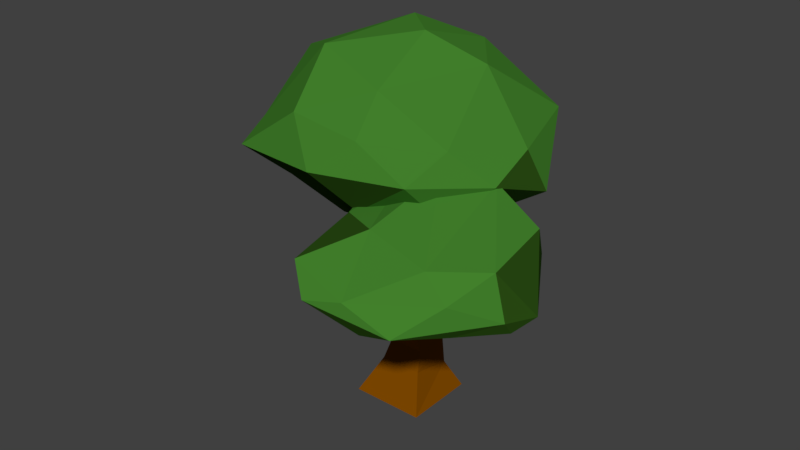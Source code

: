 # Source: tree_02_jungle.blend  (saved by Blender 2.79.0; exported with 4.5.12 LTS)
import bpy
from mathutils import Matrix  # noqa: F401  (used for matrix-valued properties, if any)

bpy.ops.wm.read_factory_settings(use_empty=True)
scene = bpy.context.scene
scene.name = 'Scene'

# ---- collections
col_collection_1 = bpy.data.collections.new('Collection 1'); scene.collection.children.link(col_collection_1)

# ---- materials (node trees are filled in below, after node groups)
mat_material_008 = bpy.data.materials.new('Material.008')
mat_material_008.alpha_threshold = 0.0
mat_material_008.use_transparent_shadow = False
mat_material_008.diffuse_color = (0.214, 0.06637, 0.0, 1.0)
mat_material_008.roughness = 0.5
mat_material_008.specular_intensity = 0.0
mat_material_013 = bpy.data.materials.new('Material.013')
mat_material_013.alpha_threshold = 0.0
mat_material_013.use_transparent_shadow = False
mat_material_013.diffuse_color = (0.0541, 0.214, 0.02455, 1.0)
mat_material_013.roughness = 0.5
mat_material_013.specular_intensity = 0.0
mat_material_012 = bpy.data.materials.new('Material.012')
mat_material_012.alpha_threshold = 0.0
mat_material_012.use_transparent_shadow = False
mat_material_012.diffuse_color = (0.09463, 0.0428, 0.003224, 1.0)
mat_material_012.roughness = 0.5
mat_material_012.specular_intensity = 0.0
mat_material_002 = bpy.data.materials.new('Material.002')
mat_material_002.alpha_threshold = 0.0
mat_material_002.use_transparent_shadow = False
mat_material_002.diffuse_color = (0.2266, 0.2266, 0.2266, 1.0)
mat_material_002.roughness = 0.5
mat_material_002.specular_intensity = 0.0
mat_material_001 = bpy.data.materials.new('Material.001')
mat_material_001.alpha_threshold = 0.0
mat_material_001.use_transparent_shadow = False
mat_material_001.diffuse_color = (0.02357, 0.07324, 0.006985, 1.0)
mat_material_001.roughness = 0.5
mat_material_001.specular_intensity = 0.0

# ---- material node trees

# ---- world
world_world = bpy.data.worlds.new('World'); scene.world = world_world
world_world.color = (0.05088, 0.05088, 0.05088)
world_world.use_sun_shadow = False
world_world.sun_shadow_jitter_overblur = 0.0
world_world.cycles.sampling_method = 'MANUAL'

# ---- meshes
me_cube = bpy.data.meshes.new('Cube')
me_cube.from_pydata([(-0.6101, 0.6721, 5.839), (-2.074, -2.482, 7.277), (2.33, 2.522, 6.805), (0.4868, -2.763, 8.984), (-3.955, -1.557, 8.226), (-3.444, 2.492, 9.203), (0.4946, 4.028, 8.735), (3.243, 0.682, 8.405), (-0.09274, 0.6579, 10.87), (-1.498, -1.087, 5.809), (1.248, 1.574, 5.389), (-2.851, 0.642, 5.868), (-3.68, -1.195, 6.761), (-1.194, 2.509, 5.548), (0.4173, 3.774, 6.733), (3.218, -0.6429, 7.786), (3.642, 1.056, 7.209), (-0.6433, -3.357, 8.046), (2.074, -2.812, 8.195), (-4.45, -0.7053, 7.821), (-3.515, -2.896, 7.883), (-2.989, 3.774, 7.825), (1.925, 3.802, 7.567), (-0.6352, 4.538, 7.825), (2.295, -1.429, 8.769), (-1.546, -2.822, 9.28), (-3.878, 0.2654, 9.819), (-1.678, 3.756, 8.968), (2.431, 3.37, 8.571), (0.1371, -1.515, 9.861), (1.529, 1.212, 10.14), (-2.137, -0.9995, 10.5), (-1.389, 1.817, 10.83), (0.1372, 3.009, 10.15), (-3.324, 1.561, 5.57), (-4.267, 0.08613, 6.52), (-5.666, 2.733, 5.855), (-3.337, 4.648, 5.61), (-5.211, 1.248, 8.013), (-4.83, 3.906, 6.788), (-1.616, 4.681, 7.033), (-4.037, 0.8466, 5.892), (-4.651, 2.427, 5.618), (-5.406, 1.439, 5.826), (-3.444, 3.422, 5.591), (-4.861, 3.704, 5.828), (-2.028, 4.355, 5.734), (-5.984, 2.302, 6.285), (-5.041, 0.6704, 6.948), (-4.15, 4.734, 5.931), (-5.648, 2.99, 6.259), (-1.389, 4.198, 6.609), (-2.208, 5.11, 6.308), (-5.341, 3.05, 7.604), (-3.071, 4.938, 6.571), (-4.244, 3.868, 7.51), (0.09352, 0.1841, 5.581), (3.326, 0.5998, 5.652), (5.114, -2.518, 5.233), (2.435, -4.922, 5.266), (0.1081, -3.133, 5.716), (4.547, -0.6246, 7.094), (4.202, -3.884, 6.226), (0.4225, -4.945, 6.637), (3.062, -0.468, 5.198), (0.9936, -0.1027, 5.078), (1.464, 1.09, 5.631), (-0.157, -1.202, 5.059), (3.852, -2.214, 5.002), (4.733, -0.9972, 5.091), (2.498, -3.464, 5.134), (4.206, -3.712, 5.326), (0.8649, -4.631, 5.4), (-0.4173, -2.302, 6.423), (2.129, 1.314, 6.202), (5.481, -1.96, 5.577), (4.289, -0.02413, 6.07), (3.415, -4.961, 5.54), (5.115, -2.795, 5.628), (0.1168, -4.414, 6.212), (1.132, -5.476, 5.989), (4.786, -2.785, 6.879), (2.157, -5.21, 6.184), (0.299, -2.854, 7.045), (3.521, -3.816, 6.906), (1.584, -3.523, 7.249), (-4.296, 0.1979, 7.107), (-4.233, 0.1262, 7.036), (-4.057, -0.022, 6.812), (-3.021, 0.6294, 5.987), (-2.943, 0.7038, 5.95), (-2.886, 0.7621, 5.923), (-3.92, -0.1253, 6.737), (-3.581, -0.127, 6.504), (-3.261, 0.1138, 6.243), (-2.648, 0.9302, 5.847), (-2.229, 1.471, 5.787), (-1.872, 2.118, 5.792), (-1.794, 2.517, 5.872), (0.1024, -2.525, 6.955), (-0.3779, -2.062, 6.58), (-0.4022, -1.973, 6.497), (-0.3421, -0.9088, 5.843), (-0.4307, -1.824, 6.401), (-0.3449, -0.8361, 5.843), (0.0476, 0.1394, 5.857), (-0.1047, -0.09491, 5.852), (-1.292, 3.744, 6.71), (-1.433, 3.901, 6.858), (-1.431, 3.245, 6.241), (-1.441, 3.917, 6.873), (-1.454, 3.189, 6.188), (-1.564, 2.956, 6.074), (-1.463, 3.148, 6.163), (1.832, 1.181, 5.9), (1.616, 1.141, 5.761), (1.431, 1.08, 5.65), (1.381, 1.035, 5.628), (1.188, 0.8038, 5.557), (0.2021, 0.3702, 5.787), (0.9191, 0.7299, 5.611), (2.735, 0.7294, 6.734), (2.888, 0.611, 6.789), (2.442, 1.004, 6.499), (2.102, 1.302, 6.221), (2.085, 1.301, 6.203), (1.958, 1.257, 6.055), (-4.445, 0.5986, 7.829), (-4.362, 0.367, 7.428), (0.1979, -2.607, 7.034), (3.201, -0.5991, 7.747), (3.16, -0.6987, 7.732), (3.214, -0.582, 7.748), (3.258, -0.4823, 7.731), (3.273, -0.4224, 7.711), (2.942, 0.5408, 6.876), (2.905, 0.591, 6.815), (0.2062, -2.61, 7.043), (0.3658, -2.613, 7.116), (0.6781, -2.591, 7.206), (3.132, -0.741, 7.728), (2.389, -1.983, 7.76), (2.152, -2.302, 7.662), (1.79, -2.456, 7.644), (1.187, -2.493, 7.366), (-3.166, 3.529, 7.826), (-3.048, 3.651, 7.761), (-3.02, 3.676, 7.739), (-2.725, 3.809, 7.628), (-1.533, 4.053, 7.071), (3.265, -0.4352, 7.729), (-2.702, 3.815, 7.624), (-2.292, 3.937, 7.582), (-1.601, 4.076, 7.248), (-4.078, 2.031, 8.333), (-4.072, 2.041, 8.33), (-3.576, 2.747, 8.281), (-4.223, 1.186, 8.604), (-4.217, 1.097, 8.624), (-4.424, 0.6139, 7.901), (-4.168, 1.337, 8.608), (-1.106, 1.087, 0.01727), (1.106, 1.087, 0.01727), (1.106, -1.087, 0.01985), (-1.106, -1.087, 0.01985), (-0.9414, 0.166, 5.647), (-1.013, 0.3737, 5.647), (-0.8138, 0.442, 5.71), (-0.7425, 0.2343, 5.71), (-0.528, 0.8373, 1.66), (0.528, 0.8373, 1.66), (0.528, -0.2172, 1.603), (-0.528, -0.2172, 1.603), (-1.204, 1.934, 5.778), (2.142, -1.528, 5.13), (2.313, -1.646, 5.2), (2.141, -1.42, 5.108), (2.337, -1.442, 5.204), (2.162, -1.23, 5.108), (2.358, -1.251, 5.204), (1.922, -1.658, 4.75), (2.049, -1.837, 4.75), (1.92, -1.938, 4.88), (1.74, -1.771, 4.874), (2.008, -1.597, 4.897), (2.135, -1.776, 4.897), (1.989, -1.879, 5.025), (1.862, -1.7, 5.025), (2.094, -1.536, 5.044), (2.221, -1.715, 5.044), (2.075, -1.819, 5.172), (1.948, -1.639, 5.172), (1.637, -1.114, 4.23), (1.291, -1.307, 4.23), (1.234, -1.205, 4.609), (1.58, -1.012, 4.609), (1.751, -1.387, 4.356), (1.463, -1.547, 4.356), (1.416, -1.462, 4.671), (1.704, -1.302, 4.671), (1.849, -1.621, 4.464), (1.611, -1.754, 4.464), (1.572, -1.684, 4.724), (1.81, -1.552, 4.724), (0.7204, -0.12, 3.137), (0.413, -0.6886, 3.137), (0.02122, -0.4767, 3.605), (0.2628, 0.1195, 3.674), (0.9905, -0.2957, 3.478), (0.7079, -0.8183, 3.478), (0.3477, -0.6236, 3.909), (0.6303, -0.101, 3.909), (1.24, -0.4582, 3.794), (0.9807, -0.9384, 3.794), (0.6498, -0.7595, 4.189), (0.9094, -0.2793, 4.189), (-0.8462, 0.9733, 4.916), (-1.097, 1.393, 4.834), (-0.9191, 1.539, 5.196), (-0.6221, 1.075, 5.25), (-1.152, 0.8026, 5.046), (-1.381, 1.247, 5.046), (-1.135, 1.374, 5.463), (-0.9058, 0.9292, 5.463), (-1.436, 0.6566, 5.258), (-1.664, 1.101, 5.258), (-1.418, 1.228, 5.675), (-1.19, 0.7832, 5.675), (-1.211, 2.154, 5.236), (-1.422, 2.093, 5.236), (-1.488, 2.234, 5.353), (-1.258, 2.32, 5.371), (-1.179, 2.044, 5.383), (-1.39, 1.983, 5.383), (-1.438, 2.15, 5.518), (-1.227, 2.21, 5.518), (-1.147, 1.934, 5.53), (-1.358, 1.873, 5.53), (-1.596, 2.209, 5.135), (-1.594, 2.428, 5.135), (-1.506, 2.428, 5.336), (-1.775, 2.21, 5.215), (-1.773, 2.429, 5.215), (-1.685, 2.429, 5.415), (-1.686, 2.209, 5.415), (-1.954, 2.211, 5.294), (-1.953, 2.431, 5.294), (-1.864, 2.43, 5.495), (-1.865, 2.21, 5.495), (-2.133, 2.212, 5.373), (-2.132, 2.432, 5.373), (-2.043, 2.431, 5.574), (-2.044, 2.212, 5.574), (-2.312, 2.213, 5.452), (-2.311, 2.433, 5.452), (-2.492, 2.215, 5.532), (-2.49, 2.434, 5.532), (-1.053, 1.636, 4.759), (-0.7511, 1.893, 4.759), (-0.6852, 1.815, 5.142), (-1.212, 1.874, 4.869), (-0.9608, 2.088, 4.869), (-0.906, 2.023, 5.188), (-1.157, 1.81, 5.188), (-1.349, 2.08, 4.964), (-1.142, 2.256, 4.964), (-1.096, 2.203, 5.227), (-1.304, 2.027, 5.227), (-0.8232, 0.7889, 4.434), (-0.3232, 0.7911, 4.434), (-0.3634, 0.6946, 4.855), (-0.7619, 0.6125, 4.934), (-0.8246, 1.113, 4.511), (-0.3246, 1.115, 4.511), (-0.3241, 1.0, 4.997), (-0.7996, 0.1211, 4.942), (-0.9283, 0.4962, 4.942), (-0.5691, 0.6195, 5.056), (-0.4815, 0.2339, 5.001), (-0.8532, 0.1381, 5.208), (-0.9602, 0.4499, 5.208), (-0.6615, 0.5525, 5.303), (-0.5545, 0.2406, 5.303), (-0.8994, 0.1527, 5.438), (-0.9877, 0.41, 5.438), (-0.7413, 0.4946, 5.516), (-0.653, 0.2373, 5.516), (-0.6455, 0.05484, 3.477), (-0.2286, 0.5248, 3.477), (-0.2199, -0.3228, 3.743), (-0.7812, 0.2198, 4.006), (-0.4085, 0.6399, 4.006), (-0.02799, 0.3023, 4.244), (-0.4007, -0.1178, 4.244), (-0.4315, 0.4943, 2.507), (0.4315, 0.4943, 2.507), (0.4315, -0.3311, 2.255), (-0.4315, -0.3311, 2.255), (-0.6408, 0.8032, 0.7942), (0.6408, 0.8032, 0.7942), (0.6408, -0.4559, 1.033), (-0.6408, -0.4559, 1.033), (2.436, -1.157, 5.25), (-2.077, 0.8117, 5.7), (-1.917, 1.1, 5.7), (1.936, -2.082, 4.718), (1.68, -2.055, 4.704), (1.741, -1.964, 4.876), (1.936, -2.232, 4.851), (1.717, -2.232, 4.851), (1.717, -2.086, 5.015), (1.936, -2.086, 5.015), (1.936, -2.381, 4.984), (1.717, -2.381, 4.984), (1.717, -2.235, 5.148), (1.936, -2.235, 5.148), (1.936, -2.53, 5.116), (1.717, -2.53, 5.116), (-0.2256, 0.3853, 4.79), (-0.3473, 0.6967, 4.979), (-0.2082, 0.4417, 4.979), (-0.4398, 0.3154, 5.101), (-0.5788, 0.5705, 5.101), (-0.1669, 0.7089, 5.23), (-0.09855, 0.5002, 5.23), (-0.2823, 0.4402, 5.402), (-0.3516, 0.6485, 5.402), (-0.08062, 0.7386, 5.425), (-0.01135, 0.5303, 5.425), (-0.1812, 0.4738, 5.552), (-0.2505, 0.6822, 5.552), (0.02055, 0.7723, 5.575), (0.08982, 0.5639, 5.575), (-0.08001, 0.5074, 5.702), (-0.1493, 0.7158, 5.702), (0.191, 0.5975, 5.725), (-0.1832, 0.472, 5.379), (-0.2506, 0.681, 5.379), (0.0137, 0.7662, 5.278), (0.08108, 0.5572, 5.278), (-0.01754, 0.5254, 5.472), (-0.08492, 0.7344, 5.472), (0.1794, 0.8196, 5.371), (0.2467, 0.6106, 5.371), (0.1481, 0.5788, 5.565), (0.08074, 0.7878, 5.565), (0.345, 0.873, 5.464), (0.4124, 0.664, 5.464), (0.3138, 0.6322, 5.658), (0.2464, 0.8412, 5.658), (0.5107, 0.9264, 5.558), (0.5781, 0.7174, 5.558), (1.582, -1.816, 4.691), (1.489, -2.071, 4.804), (1.429, -1.86, 4.804), (1.551, -1.825, 4.983), (1.612, -2.036, 4.983), (1.336, -2.115, 4.918), (1.276, -1.904, 4.918), (1.398, -1.869, 5.097), (1.459, -2.08, 5.097), (1.183, -2.159, 5.031), (1.122, -1.948, 5.031), (1.245, -1.913, 5.21), (1.305, -2.124, 5.21), (1.03, -2.203, 5.144), (0.9694, -1.992, 5.144), (0.8768, -2.247, 5.258), (0.8162, -2.036, 5.258), (0.7826, -1.059, 4.505), (0.6912, -0.6569, 4.505), (0.9904, -0.5888, 4.78), (1.082, -0.9904, 4.78), (0.5895, -1.073, 4.762), (0.5107, -0.7272, 4.762), (0.7685, -0.6685, 4.999), (0.8473, -1.015, 4.999), (0.4229, -1.086, 4.983), (0.355, -0.7879, 4.983), (-0.7619, 0.6125, 4.934), (-1.258, 2.32, 5.371), (-1.488, 2.234, 5.353), (-1.422, 2.093, 5.236), (-0.3634, 0.6946, 4.855), (-0.3232, 0.7911, 4.434), (-0.8232, 0.7889, 4.434), (-0.7619, 0.6125, 4.934), (-0.4815, 0.2339, 5.001), (-0.2256, 0.3853, 4.79), (-0.3634, 0.6946, 4.855), (-0.3516, 0.6485, 5.402), (-0.2823, 0.4402, 5.402), (-0.09855, 0.5002, 5.23), (-0.1669, 0.7089, 5.23), (1.741, -1.964, 4.876), (1.74, -1.771, 4.874), (1.582, -1.816, 4.691), (1.68, -2.055, 4.704), (-2.256, 2.433, 5.589), (-2.251, 2.433, 5.589), (-2.133, 2.432, 5.595), (-2.118, 2.432, 5.607), (-2.117, 2.358, 5.606), (-2.613, 2.435, 5.586), (-2.466, 2.434, 5.587), (-2.608, 2.215, 5.583), (-2.468, 2.214, 5.584), (-2.324, 2.213, 5.585), (-2.116, 2.316, 5.606), (-2.146, 2.212, 5.619), (-2.151, 2.212, 5.616), (-2.247, 2.213, 5.599), (-1.8, 0.6561, 5.855), (-1.258, 0.6634, 5.848), (-1.368, 0.4414, 5.844), (-1.428, 1.165, 5.768), (-1.934, 0.726, 5.845), (-1.992, 1.112, 5.783), (-1.865, 1.071, 5.788), (-1.996, 0.7664, 5.839), (-2.147, 0.894, 5.82), (-1.201, 0.7896, 5.827), (-1.136, 1.852, 5.654), (-1.18, 2.049, 5.622), (-1.395, 2.001, 5.633), (-1.321, 1.791, 5.666), (-1.208, 2.143, 5.607), (-1.416, 2.072, 5.621), (0.8104, -2.266, 5.344), (0.7424, -2.286, 5.357), (0.7674, -2.192, 5.322), (0.8229, -2.263, 5.338), (0.1116, 0.8025, 5.71), (-0.1123, 0.7281, 5.757), (0.713, 0.7609, 5.634), (0.6018, 0.9558, 5.609), (0.4707, 0.9135, 5.636), (0.2786, 0.8516, 5.676), (2.46, -1.158, 5.265), (2.428, -1.157, 5.263), (2.438, -1.05, 5.25), (2.102, -1.051, 5.238), (2.325, -1.247, 5.271), (2.302, -1.384, 5.288), (2.074, -1.168, 5.252), (2.426, -0.9914, 5.242), (0.8403, -2.029, 5.311), (0.8525, -2.026, 5.311), (1.12, -2.077, 5.328), (1.117, -2.044, 5.323), (2.088, -1.222, 5.259), (1.108, -1.952, 5.312), (1.084, -1.959, 5.312), (2.057, -1.411, 5.282), (2.039, -1.54, 5.297), (0.7567, -2.053, 5.302), (0.6786, -1.032, 5.156), (0.4718, -0.7613, 5.09), (0.6556, -0.7091, 5.11), (0.2929, -0.8121, 5.071), (0.6007, -1.046, 5.146), (0.3249, -1.094, 5.113), (0.2006, 0.6007, 5.739), (0.1608, 0.5875, 5.748), (0.1572, 0.6991, 5.725), (-0.02325, 0.5263, 5.786), (0.5188, 0.6983, 5.674), (0.3899, 0.6567, 5.701), (0.8342, -2.259, 5.336), (0.927, -2.233, 5.331), (1.139, -2.12, 5.323), (1.717, -2.4, 5.262), (1.936, -2.415, 5.245), (1.936, -2.656, 5.229), (1.717, -2.673, 5.244), (2.3, -1.407, 5.287), (2.298, -1.437, 5.285), (2.268, -1.669, 5.271), (2.137, -1.762, 5.275), (1.15, -2.169, 5.319), (2.037, -1.582, 5.294), (2.02, -1.592, 5.295), (1.158, -2.166, 5.319), (1.717, -2.366, 5.265), (1.936, -2.35, 5.25), (2.302, -1.391, 5.288)], [], [(0, 105, 106, 104, 102, 9), (0, 9, 11, 412, 414, 413), (0, 422, 423, 426, 427, 11, 13), (0, 13, 10), (1, 99, 129, 17), (2, 14, 22), (1, 17, 20), (2, 22, 16), (3, 24, 29), (4, 25, 31), (5, 26, 32), (6, 27, 33), (7, 28, 30), (30, 33, 8), (30, 28, 33), (28, 6, 33), (33, 32, 8), (33, 27, 32), (27, 5, 32), (32, 31, 8), (32, 26, 31), (26, 4, 31), (31, 29, 8), (31, 25, 29), (25, 3, 29), (29, 30, 8), (29, 24, 30), (24, 7, 30), (16, 28, 7), (16, 22, 28), (22, 6, 28), (23, 27, 6), (23, 21, 27), (21, 5, 27), (19, 4, 26), (20, 25, 4), (20, 17, 25), (17, 3, 25), (18, 24, 3), (18, 15, 24), (15, 7, 24), (22, 23, 6), (22, 14, 23), (14, 110, 149, 23), (21, 145, 156, 155, 154, 5), (21, 147, 146, 145), (19, 20, 4), (19, 12, 20), (12, 1, 20), (17, 18, 3), (17, 129, 137, 138, 139, 18), (15, 133, 150, 134, 16, 7), (15, 130, 132, 133), (10, 14, 2), (10, 13, 14), (13, 111, 109, 107, 108, 110, 14), (13, 98, 112, 113, 111), (13, 11, 91, 95, 96, 97, 98), (11, 89, 90, 91), (11, 12, 88, 92, 93, 94, 89), (11, 9, 12), (9, 1, 12), (9, 101, 100, 99, 1), (9, 102, 103, 101), (34, 95, 91, 90, 41), (34, 41, 42), (34, 42, 44), (34, 44, 398, 404, 403, 405, 406, 407), (35, 93, 92), (36, 43, 47), (37, 45, 49), (35, 92, 88, 87, 48), (36, 47, 50), (37, 49, 52), (38, 159, 158), (39, 53, 55), (40, 54, 151, 152), (54, 39, 55), (55, 155, 156), (55, 53, 160, 154, 155), (53, 38, 158, 157, 160), (51, 40, 153, 149, 110, 108), (52, 54, 40), (52, 49, 54), (49, 39, 54), (50, 53, 39), (50, 47, 53), (47, 38, 53), (48, 128, 127, 159, 38), (48, 87, 86, 128), (51, 52, 40), (51, 46, 52), (46, 37, 52), (49, 50, 39), (49, 45, 50), (45, 36, 50), (47, 48, 38), (47, 43, 48), (43, 35, 48), (44, 37, 46), (44, 45, 37), (44, 42, 45), (42, 36, 45), (42, 43, 36), (42, 41, 43), (41, 35, 43), (41, 94, 93, 35), (41, 90, 89, 94), (56, 65, 67), (56, 67, 104, 106), (57, 66, 115, 114, 126, 74), (58, 69, 75), (59, 71, 77), (60, 72, 79), (56, 106, 105, 119), (57, 74, 76), (58, 75, 78), (59, 77, 80), (60, 79, 73), (61, 135, 134, 150), (62, 81, 84), (63, 82, 85), (83, 63, 85), (85, 84, 141, 142, 143), (85, 82, 84), (82, 62, 84), (84, 140, 141), (84, 81, 132, 130, 131, 140), (81, 61, 150, 133, 132), (73, 83, 137, 129, 99, 100), (73, 79, 83), (79, 63, 83), (80, 82, 63), (80, 77, 82), (77, 62, 82), (78, 81, 62), (78, 75, 81), (75, 61, 81), (76, 136, 135, 61), (76, 74, 123, 121, 122, 136), (74, 124, 123), (79, 80, 63), (79, 72, 80), (72, 59, 80), (77, 78, 62), (77, 71, 78), (71, 58, 78), (75, 76, 61), (75, 69, 76), (69, 57, 76), (74, 125, 124), (74, 126, 125), (66, 117, 116), (67, 60, 73), (70, 59, 72), (70, 71, 59), (70, 68, 71), (68, 58, 71), (68, 69, 58), (68, 64, 69), (64, 57, 69), (67, 430, 429, 428, 60), (67, 461, 460, 456, 458, 65, 446, 455, 430), (65, 444, 450, 453, 454, 448, 449, 451, 452, 447, 446), (64, 66, 57), (64, 65, 66), (65, 56, 120, 118, 117, 66), (112, 98, 97, 408, 402), (121, 123, 124, 125, 126, 114, 10, 2), (96, 95, 34, 407, 411, 410), (131, 130, 15), (86, 87, 88, 12, 19), (97, 96, 410, 409, 408), (156, 145, 146, 55), (100, 101, 103, 73), (138, 137, 83), (114, 115, 116, 117, 118, 10), (119, 120, 56), (152, 153, 40), (134, 135, 136, 122, 16), (154, 160, 157, 26, 5), (109, 111, 113, 46, 51), (103, 102, 104, 67, 73), (146, 147, 148, 151, 54, 55), (127, 128, 86, 19), (108, 107, 51), (116, 115, 66), (142, 141, 140, 131, 15, 18), (107, 109, 51), (149, 153, 152, 151, 148, 21, 23), (148, 147, 21), (143, 144, 85), (139, 144, 143, 142, 18), (118, 120, 434, 435, 436, 437, 0, 10), (144, 139, 138, 83, 85), (122, 121, 2, 16), (157, 158, 159, 127, 19, 26), (230, 229, 267), (230, 238, 229), (274, 219, 216), (244, 241, 238, 230), (230, 231, 240), (243, 244, 230, 240), (242, 243, 240, 239), (241, 242, 239, 238), (231, 266, 265), (237, 424, 427, 234, 233), (289, 287, 297), (236, 237, 233, 232), (235, 232, 228, 380), (234, 235, 380, 381), (218, 257, 217), (233, 234, 381, 382), (232, 233, 382, 228), (289, 297, 206), (277, 271, 276), (271, 268, 276), (227, 224, 220, 223), (226, 227, 223, 222), (225, 226, 222, 221), (271, 277, 268), (224, 225, 221, 220), (223, 220, 216, 219), (222, 223, 219, 218), (221, 222, 218, 217), (220, 221, 217, 216), (215, 212, 208, 211), (214, 215, 211, 210), (213, 214, 210, 209), (212, 213, 209, 208), (291, 269, 292), (211, 208, 204, 207), (210, 211, 207, 206), (209, 210, 206, 205), (208, 209, 205, 204), (295, 207, 204), (203, 200, 196, 199), (202, 203, 199, 198), (297, 296, 205), (206, 297, 205), (201, 202, 198, 197), (294, 288, 295), (288, 207, 295), (289, 206, 207), (200, 201, 197, 196), (199, 196, 192, 195), (198, 199, 195, 194), (197, 198, 194, 193), (196, 197, 193, 192), (175, 477, 478, 190, 189), (174, 175, 189, 188), (191, 188, 184, 187), (190, 191, 187, 186), (189, 190, 186, 185), (225, 304, 226), (188, 189, 185, 184), (187, 184, 180, 183), (186, 187, 183, 182), (185, 186, 182, 181), (184, 185, 181, 180), (179, 442, 443, 485, 475, 476, 177), (178, 179, 177, 176), (177, 476, 477, 175), (176, 177, 175, 174), (195, 192, 212), (369, 370, 214), (168, 167, 166, 165), (306, 397, 396, 352), (306, 352, 201), (352, 396, 395, 202), (202, 395, 394, 307), (336, 325, 321), (182, 183, 307), (180, 203, 183), (325, 391, 390, 326), (326, 390, 393, 337), (201, 352, 202), (302, 179, 445, 440), (337, 393, 392, 336), (277, 386, 389, 270), (270, 389, 388, 318), (318, 388, 387, 278), (270, 383, 379, 277), (277, 379, 385, 268), (268, 385, 384, 269), (231, 380, 228, 266), (266, 228, 382, 267), (267, 382, 381, 230), (337, 323, 319), (274, 273, 258, 259), (195, 212, 215, 371), (296, 295, 204, 205), (287, 288, 294, 297), (161, 162, 163, 164), (276, 268, 290, 275), (192, 193, 213, 212), (258, 273, 272, 257), (213, 193, 369, 214), (318, 278, 293, 292), (270, 318, 292, 269), (278, 387, 386, 277), (268, 269, 291, 290), (219, 274, 259, 218), (275, 290, 293, 278), (303, 304, 225, 224), (370, 371, 215, 214), (194, 372, 369, 193), (194, 195, 371, 372), (272, 216, 217, 257), (336, 392, 391, 325), (240, 231, 265, 239), (305, 306, 201, 200), (325, 326, 322, 321), (239, 265, 264, 238), (326, 337, 319, 322), (324, 336, 321, 320), (323, 324, 320, 319), (269, 384, 383, 270), (180, 181, 200, 203), (229, 238, 264, 267), (230, 381, 380, 231), (183, 203, 202, 307), (181, 182, 305, 200), (302, 439, 442, 179), (307, 394, 397, 306), (245, 246, 242, 241), (246, 247, 243, 242), (247, 248, 244, 243), (248, 245, 241, 244), (249, 250, 246, 245), (250, 251, 247, 246), (251, 252, 248, 247), (252, 249, 245, 248), (253, 254, 250, 249), (254, 399, 400, 401, 251, 250), (255, 256, 254, 253), (256, 404, 398, 399, 254), (260, 261, 258, 257), (261, 262, 259, 258), (262, 263, 218, 259), (263, 260, 257, 218), (264, 265, 261, 260), (265, 266, 262, 261), (266, 267, 263, 262), (267, 264, 260, 263), (272, 273, 384, 385), (273, 274, 383, 384), (274, 216, 379, 383), (216, 272, 385, 379), (279, 280, 276, 275), (280, 281, 277, 276), (281, 282, 278, 277), (282, 279, 275, 278), (283, 284, 280, 279), (284, 285, 281, 280), (285, 286, 282, 281), (286, 283, 279, 282), (165, 166, 284, 283), (166, 167, 285, 284), (167, 168, 286, 285), (168, 165, 283, 286), (290, 291, 288, 287), (291, 292, 207, 288), (292, 293, 289, 207), (293, 290, 287, 289), (294, 295, 170, 169), (295, 296, 171, 170), (296, 297, 172, 171), (297, 294, 169, 172), (298, 299, 162, 161), (299, 300, 163, 162), (300, 301, 164, 163), (301, 298, 161, 164), (169, 170, 299, 298), (170, 171, 300, 299), (171, 172, 301, 300), (172, 169, 298, 301), (308, 309, 306, 305), (309, 310, 307, 306), (310, 311, 182, 307), (311, 308, 305, 182), (312, 313, 309, 308), (313, 314, 310, 309), (314, 315, 311, 310), (315, 312, 308, 311), (316, 317, 313, 312), (317, 471, 483, 314, 313), (319, 320, 388, 389), (320, 321, 387, 388), (321, 322, 386, 387), (322, 319, 389, 386), (327, 328, 392, 393), (328, 329, 391, 392), (329, 330, 390, 391), (330, 327, 393, 390), (331, 332, 328, 327), (332, 333, 329, 328), (333, 334, 330, 329), (334, 331, 327, 330), (335, 463, 465, 333, 332), (338, 339, 324, 323), (339, 340, 336, 324), (340, 341, 337, 336), (341, 338, 323, 337), (342, 343, 339, 338), (343, 344, 340, 339), (344, 345, 341, 340), (345, 342, 338, 341), (346, 347, 343, 342), (347, 348, 344, 343), (348, 349, 345, 344), (349, 346, 342, 345), (350, 351, 347, 346), (351, 466, 467, 348, 347), (353, 354, 396, 397), (354, 355, 395, 396), (355, 356, 394, 395), (356, 353, 397, 394), (357, 358, 354, 353), (358, 359, 355, 354), (359, 360, 356, 355), (360, 357, 353, 356), (361, 362, 358, 357), (362, 363, 359, 358), (363, 364, 360, 359), (364, 361, 357, 360), (365, 366, 362, 361), (366, 452, 451, 363, 362), (367, 368, 366, 365), (368, 447, 452, 366), (373, 374, 370, 369), (374, 375, 371, 370), (375, 376, 372, 371), (376, 373, 369, 372), (377, 378, 374, 373), (378, 457, 458, 375, 374), (401, 402, 408, 409, 252, 251), (459, 457, 378), (482, 479, 365, 361, 364), (460, 461, 377), (434, 466, 351), (438, 439, 302), (422, 425, 237, 236), (461, 459, 378, 377), (473, 474, 317, 316), (454, 480, 481, 478, 484, 483, 471, 474, 468, 469, 479, 482, 470, 448), (468, 474, 473, 472, 484, 478, 477, 476, 475, 70), (431, 468, 70, 72), (440, 438, 302), (429, 430, 455, 368, 367), (449, 448, 470), (441, 445, 179, 178), (418, 415, 226, 304), (436, 435, 350), (400, 399, 398, 44, 46), (65, 458, 457, 459, 461, 67), (419, 420, 303), (402, 401, 400, 46, 113, 112), (420, 417, 304, 303), (425, 424, 237), (456, 460, 377, 373, 376), (455, 446, 447, 368), (415, 421, 227, 226), (417, 418, 304), (458, 456, 376, 375), (403, 404, 256), (474, 471, 317), (405, 403, 256, 255), (437, 436, 350, 346, 349), (409, 410, 411, 253, 249, 252), (469, 468, 431, 428, 429, 367), (411, 407, 406, 255, 253), (450, 444, 441, 178), (432, 464, 335, 332, 331), (421, 413, 414, 224, 227), (475, 485, 68, 70), (427, 426, 235, 234), (406, 405, 255), (467, 437, 349, 348), (481, 480, 174, 188, 191), (484, 472, 316, 312, 315), (453, 450, 178, 176), (465, 433, 334, 333), (451, 449, 470, 482, 364, 363), (462, 463, 335), (435, 434, 351, 350), (464, 462, 335), (11, 427, 424, 425, 422, 0, 413, 421, 415, 418, 417, 420, 419, 416, 412), (485, 443, 64, 68), (414, 412, 416, 303, 224), (478, 481, 191, 190), (472, 473, 316), (423, 422, 236), (416, 419, 303), (0, 437, 467, 466, 434, 120, 119, 462, 464, 432, 433), (433, 465, 463, 462, 119, 105, 0), (433, 432, 331, 334), (443, 442, 439, 438, 440, 445, 441, 444, 65, 64), (479, 469, 367, 365), (480, 454, 453, 176, 174), (426, 423, 236, 232, 235), (483, 484, 315, 314), (428, 431, 72, 60)])
me_cube.polygons.foreach_set('material_index', [4, 4, 4, 4, 4, 4, 4, 4, 1, 1, 1, 1, 1, 1, 1, 1, 1, 1, 1, 1, 1, 1, 1, 1, 1, 1, 1, 1, 1, 1, 1, 1, 1, 1, 1, 1, 1, 1, 1, 1, 1, 1, 4, 4, 1, 1, 1, 1, 4, 1, 4, 4, 1, 4, 4, 4, 4, 4, 4, 4, 4, 4, 4, 4, 4, 4, 4, 4, 4, 4, 4, 4, 4, 4, 1, 1, 1, 1, 1, 1, 1, 4, 4, 4, 4, 1, 1, 1, 1, 4, 4, 4, 4, 4, 4, 4, 1, 4, 4, 4, 4, 4, 4, 4, 4, 4, 4, 4, 4, 4, 4, 4, 4, 4, 4, 4, 4, 4, 4, 4, 1, 1, 4, 1, 1, 1, 1, 1, 1, 4, 4, 4, 1, 1, 1, 1, 4, 4, 4, 4, 4, 1, 4, 4, 1, 4, 4, 4, 4, 4, 4, 4, 4, 4, 4, 4, 4, 4, 4, 4, 4, 4, 4, 4, 4, 4, 4, 4, 4, 4, 1, 4, 4, 1, 4, 1, 4, 4, 1, 4, 1, 4, 4, 1, 1, 4, 4, 1, 4, 4, 1, 1, 1, 4, 1, 4, 1, 2, 2, 2, 2, 2, 2, 2, 2, 2, 2, 0, 2, 2, 2, 2, 2, 2, 0, 2, 2, 2, 2, 2, 2, 2, 2, 2, 2, 2, 2, 2, 2, 2, 2, 2, 2, 2, 2, 0, 2, 2, 0, 0, 2, 0, 0, 2, 2, 2, 2, 2, 2, 2, 2, 2, 2, 2, 2, 2, 2, 2, 2, 2, 2, 2, 2, 2, 2, 2, 2, 2, 2, 2, 2, 2, 2, 2, 2, 2, 2, 2, 2, 2, 2, 2, 2, 2, 2, 2, 2, 2, 2, 2, 2, 0, 0, 0, 2, 2, 2, 2, 2, 2, 2, 2, 2, 2, 2, 2, 2, 2, 2, 2, 2, 2, 2, 2, 2, 2, 2, 2, 2, 2, 2, 2, 2, 2, 2, 2, 2, 2, 2, 2, 2, 2, 2, 2, 2, 2, 2, 2, 2, 2, 2, 2, 2, 2, 2, 2, 2, 2, 2, 2, 2, 2, 2, 2, 2, 2, 2, 2, 2, 2, 2, 2, 2, 2, 2, 0, 0, 0, 0, 0, 0, 0, 0, 0, 0, 0, 0, 2, 2, 2, 2, 2, 2, 2, 2, 2, 2, 2, 2, 2, 2, 2, 2, 2, 2, 2, 2, 2, 2, 2, 2, 2, 2, 2, 2, 2, 2, 2, 2, 2, 2, 2, 2, 2, 2, 2, 2, 2, 2, 2, 2, 2, 2, 2, 2, 2, 2, 2, 2, 2, 2, 2, 2, 2, 2, 2, 2, 2, 2, 2, 2, 0, 2, 2, 2, 4, 4, 4, 0, 2, 2, 2, 2, 2, 4, 4, 2, 4, 2, 2, 2, 2, 2, 2, 2, 2, 2, 2, 2, 2, 2, 2, 2, 2, 2, 4, 2, 2, 2, 2, 2, 2, 2, 2, 2, 2, 2, 4, 4, 2, 2, 2, 2, 2, 4, 4, 2, 4, 2, 2, 2, 2, 4])
me_cube.materials.append(mat_material_008)
me_cube.materials.append(mat_material_013)
me_cube.materials.append(mat_material_012)
me_cube.materials.append(mat_material_002)
me_cube.materials.append(mat_material_001)
me_cube.use_remesh_preserve_volume = False
me_cube.use_remesh_preserve_attributes = False
me_cube.use_mirror_vertex_groups = False
me_cube.update()

# ---- objects
ob_cube = bpy.data.objects.new('Cube', me_cube)

# ---- transforms, parenting, visibility, modifiers, constraints
ob_cube.location = (0.0, 0.0, 0.0)
ob_cube.lock_rotations_4d = False
ob_cube.empty_display_type = 'ARROWS'
ob_cube.lineart.crease_threshold = 0.0

# ---- collection membership
col_collection_1.objects.link(ob_cube)

# ---- scene / render settings (as saved in the file)
scene.frame_start = 1; scene.frame_end = 250; scene.frame_set(1)
scene.render.engine = 'BLENDER_EEVEE_NEXT'
scene.render.resolution_percentage = 50
scene.render.dither_intensity = 0.0
scene.cycles.use_denoising = False
scene.cycles.samples = 128
scene.cycles.sampling_pattern = 'TABULATED_SOBOL'
scene.cycles.use_adaptive_sampling = False
scene.cycles.use_light_tree = False
scene.cycles.blur_glossy = 0.0
scene.cycles.sample_clamp_indirect = 0.0
scene.view_settings.view_transform = 'Standard'
bpy.context.view_layer.update()

# ---- added for rendering (the .blend has no active camera and no usable light): camera, sun
cam_auto = bpy.data.cameras.new('AutoCamera')
cam_auto.lens = 50.0
cam_auto.sensor_width = 36.0
cam_auto.clip_end = 1000.0
ob_auto_camera = bpy.data.objects.new('AutoCamera', cam_auto)
scene.collection.objects.link(ob_auto_camera)
ob_auto_camera.location = (17.3367, -21.2892, 19.5165)
ob_auto_camera.rotation_euler = (1.09748, -7.21219e-08, 0.694738)
scene.camera = ob_auto_camera
light_auto_sun = bpy.data.lights.new('AutoSun', 'SUN')
light_auto_sun.energy = 3.0
light_auto_sun.angle = 0.0523599
ob_auto_sun = bpy.data.objects.new('AutoSun', light_auto_sun)
scene.collection.objects.link(ob_auto_sun)
ob_auto_sun.rotation_euler = (0.872665, 0.174533, 0.523599)
bpy.context.view_layer.update()
